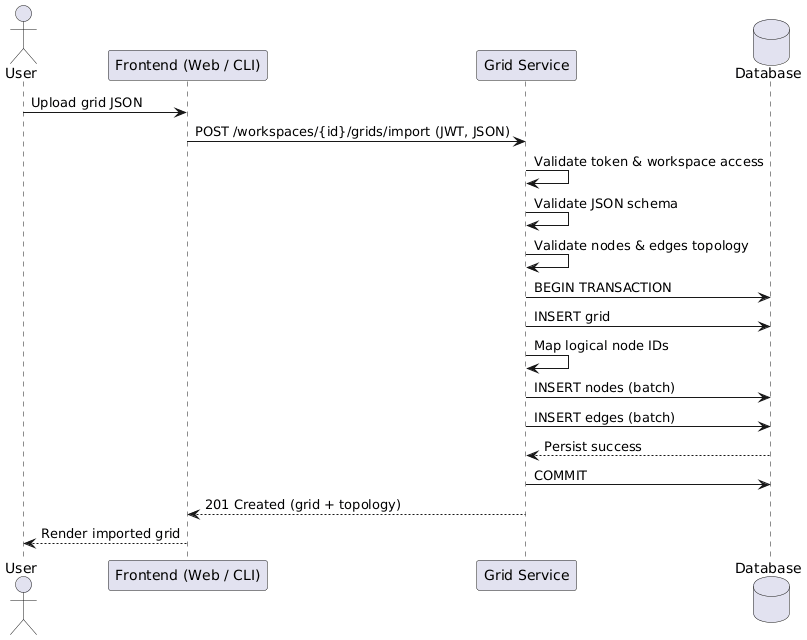

The diagram above was rendered by PlantUML. Its source (embedded in the PNG):
@startuml
actor User
participant "Frontend (Web / CLI)" as FE
participant "Grid Service" as GS
database "Database" as DB

User -> FE : Upload grid JSON
FE -> GS : POST /workspaces/{id}/grids/import (JWT, JSON)

GS -> GS : Validate token & workspace access
GS -> GS : Validate JSON schema
GS -> GS : Validate nodes & edges topology

GS -> DB : BEGIN TRANSACTION
GS -> DB : INSERT grid
GS -> GS : Map logical node IDs
GS -> DB : INSERT nodes (batch)
GS -> DB : INSERT edges (batch)
DB --> GS : Persist success
GS -> DB : COMMIT

GS --> FE : 201 Created (grid + topology)
FE --> User : Render imported grid
@enduml